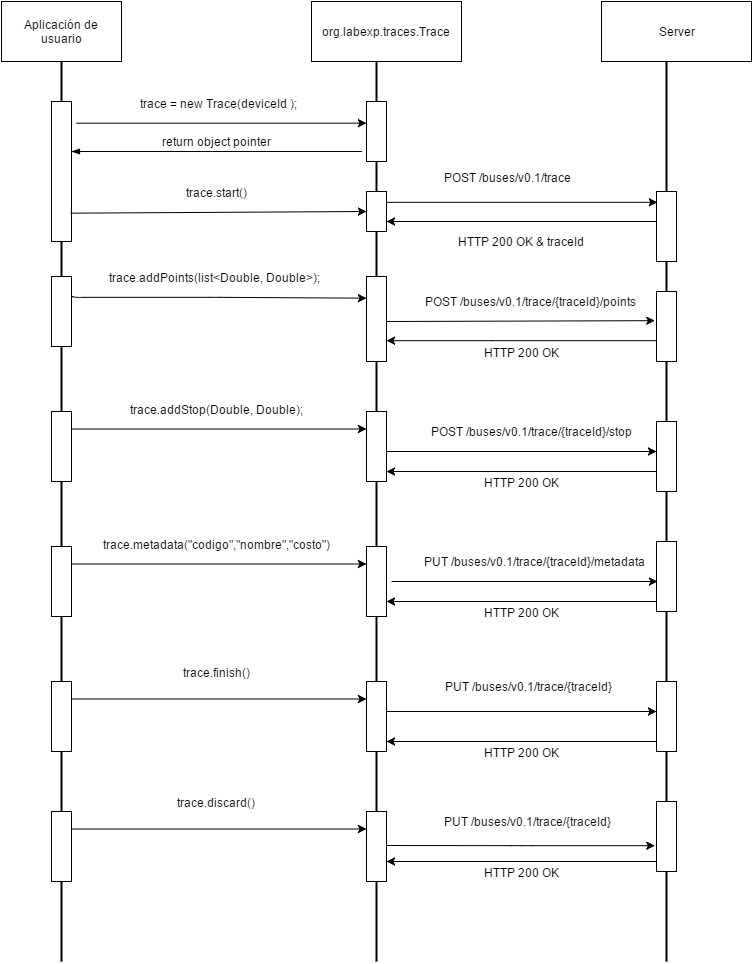

The diagram above was exported from draw.io. Its source (the exported page's mxGraphModel, read from the mxfile embedded in the PNG):
<mxGraphModel dx="730" dy="365" grid="1" gridSize="10" guides="1" tooltips="1" connect="1" arrows="1" fold="1" page="1" pageScale="1" pageWidth="826" pageHeight="1169" background="#ffffff" math="0" shadow="0">
  <root>
    <mxCell id="0" />
    <mxCell id="1" parent="0" />
    <mxCell id="1e8d0f0a11c075c3-52" value="" style="line;direction=south;html=1;strokeWidth=2;" vertex="1" parent="1">
      <mxGeometry x="690" y="100" width="10" height="900" as="geometry" />
    </mxCell>
    <mxCell id="1e8d0f0a11c075c3-51" value="" style="line;direction=south;html=1;strokeWidth=2;" vertex="1" parent="1">
      <mxGeometry x="400" y="100" width="10" height="900" as="geometry" />
    </mxCell>
    <mxCell id="1e8d0f0a11c075c3-50" value="" style="line;direction=south;html=1;strokeWidth=2;" vertex="1" parent="1">
      <mxGeometry x="85" y="100" width="10" height="900" as="geometry" />
    </mxCell>
    <mxCell id="62772ebe3a778181-1" value="Aplicación de usuario" style="whiteSpace=wrap;html=1;" vertex="1" parent="1">
      <mxGeometry x="30" y="40" width="120" height="60" as="geometry" />
    </mxCell>
    <mxCell id="62772ebe3a778181-2" value="&lt;span id=&quot;docs-internal-guid-3bf04ba9-768c-8874-a327-bd681e9ad611&quot;&gt;&lt;span&gt;org&lt;/span&gt;&lt;span&gt;.&lt;/span&gt;&lt;span&gt;labexp&lt;/span&gt;&lt;span&gt;.&lt;/span&gt;&lt;span&gt;traces.Trace&lt;/span&gt;&lt;/span&gt;" style="whiteSpace=wrap;html=1;" vertex="1" parent="1">
      <mxGeometry x="340" y="40" width="150" height="60" as="geometry" />
    </mxCell>
    <mxCell id="62772ebe3a778181-5" value="" style="whiteSpace=wrap;html=1;" vertex="1" parent="1">
      <mxGeometry x="80" y="140" width="20" height="140" as="geometry" />
    </mxCell>
    <mxCell id="62772ebe3a778181-6" value="" style="whiteSpace=wrap;html=1;" vertex="1" parent="1">
      <mxGeometry x="395" y="140" width="20" height="60" as="geometry" />
    </mxCell>
    <mxCell id="62772ebe3a778181-10" value="" style="endArrow=classic;html=1;exitX=1.25;exitY=0.157;exitPerimeter=0;entryX=0;entryY=0.367;entryPerimeter=0;" edge="1" parent="1" source="62772ebe3a778181-5" target="62772ebe3a778181-6">
      <mxGeometry width="50" height="50" relative="1" as="geometry">
        <mxPoint x="120" y="160" as="sourcePoint" />
        <mxPoint x="280" y="160" as="targetPoint" />
      </mxGeometry>
    </mxCell>
    <mxCell id="62772ebe3a778181-11" value="&lt;span id=&quot;docs-internal-guid-3bf04ba9-768e-9894-6a8a-e7a5c3230017&quot;&gt;&lt;span&gt;trace = new&lt;/span&gt;&lt;span&gt; &lt;/span&gt;&lt;span&gt;Trace&lt;/span&gt;&lt;span&gt;(&lt;/span&gt;&lt;span&gt;deviceId &lt;/span&gt;&lt;span&gt;);&lt;/span&gt;&lt;/span&gt;" style="text;html=1;resizable=0;points=[];align=center;verticalAlign=middle;labelBackgroundColor=#ffffff;" vertex="1" connectable="0" parent="62772ebe3a778181-10">
      <mxGeometry x="-0.0375" y="1" relative="1" as="geometry">
        <mxPoint x="3" y="-19" as="offset" />
      </mxGeometry>
    </mxCell>
    <mxCell id="62772ebe3a778181-18" value="" style="endArrow=none;html=1;endFill=0;startArrow=blockThin;startFill=1;edgeStyle=orthogonalEdgeStyle;" edge="1" parent="1" source="62772ebe3a778181-5">
      <mxGeometry width="50" height="50" relative="1" as="geometry">
        <mxPoint x="110" y="200" as="sourcePoint" />
        <mxPoint x="390" y="190" as="targetPoint" />
        <Array as="points">
          <mxPoint x="160" y="190" />
          <mxPoint x="160" y="190" />
        </Array>
      </mxGeometry>
    </mxCell>
    <mxCell id="62772ebe3a778181-19" value="return object pointer" style="text;html=1;resizable=0;points=[];align=center;verticalAlign=middle;labelBackgroundColor=#ffffff;" vertex="1" connectable="0" parent="62772ebe3a778181-18">
      <mxGeometry x="-0.0375" y="1" relative="1" as="geometry">
        <mxPoint x="6" y="-9" as="offset" />
      </mxGeometry>
    </mxCell>
    <mxCell id="62772ebe3a778181-20" value="" style="endArrow=classic;html=1;entryX=0;entryY=0.5;exitX=0.95;exitY=0.8;exitPerimeter=0;" edge="1" parent="1" source="62772ebe3a778181-5" target="69f016521275706d-1">
      <mxGeometry width="50" height="50" relative="1" as="geometry">
        <mxPoint x="110" y="250" as="sourcePoint" />
        <mxPoint x="270" y="250" as="targetPoint" />
      </mxGeometry>
    </mxCell>
    <mxCell id="62772ebe3a778181-21" value="trace.start()" style="text;html=1;resizable=0;points=[];align=center;verticalAlign=middle;labelBackgroundColor=#ffffff;" vertex="1" connectable="0" parent="62772ebe3a778181-20">
      <mxGeometry x="-0.0375" y="1" relative="1" as="geometry">
        <mxPoint x="3" y="-19" as="offset" />
      </mxGeometry>
    </mxCell>
    <mxCell id="1e8d0f0a11c075c3-1" value="" style="whiteSpace=wrap;html=1;" vertex="1" parent="1">
      <mxGeometry x="80" y="315" width="20" height="70" as="geometry" />
    </mxCell>
    <mxCell id="1e8d0f0a11c075c3-2" value="" style="whiteSpace=wrap;html=1;" vertex="1" parent="1">
      <mxGeometry x="395" y="315" width="20" height="85" as="geometry" />
    </mxCell>
    <mxCell id="1e8d0f0a11c075c3-3" value="" style="endArrow=classic;html=1;exitX=1;exitY=0.25;entryX=0;entryY=0.25;edgeStyle=orthogonalEdgeStyle;" edge="1" parent="1" source="1e8d0f0a11c075c3-1" target="1e8d0f0a11c075c3-2">
      <mxGeometry width="50" height="50" relative="1" as="geometry">
        <mxPoint x="120" y="335" as="sourcePoint" />
        <mxPoint x="280" y="335" as="targetPoint" />
        <Array as="points">
          <mxPoint x="100" y="336" />
          <mxPoint x="248" y="336" />
        </Array>
      </mxGeometry>
    </mxCell>
    <mxCell id="1e8d0f0a11c075c3-4" value="&lt;span id=&quot;docs-internal-guid-3bf04ba9-768e-9894-6a8a-e7a5c3230017&quot;&gt;&lt;span&gt;trace.&lt;/span&gt;&lt;span id=&quot;docs-internal-guid-3bf04ba9-7d41-13e1-1d65-ccae074576ad&quot;&gt;&lt;span&gt;addPoints&lt;/span&gt;&lt;/span&gt;&lt;span&gt;(list&amp;lt;Double, Double&amp;gt;&lt;/span&gt;&lt;span&gt;);&lt;/span&gt;&lt;/span&gt;" style="text;html=1;resizable=0;points=[];align=center;verticalAlign=middle;labelBackgroundColor=#ffffff;" vertex="1" connectable="0" parent="1e8d0f0a11c075c3-3">
      <mxGeometry x="-0.0375" y="1" relative="1" as="geometry">
        <mxPoint x="3" y="-19" as="offset" />
      </mxGeometry>
    </mxCell>
    <mxCell id="1e8d0f0a11c075c3-13" value="" style="whiteSpace=wrap;html=1;" vertex="1" parent="1">
      <mxGeometry x="80" y="450" width="20" height="70" as="geometry" />
    </mxCell>
    <mxCell id="1e8d0f0a11c075c3-14" value="" style="whiteSpace=wrap;html=1;" vertex="1" parent="1">
      <mxGeometry x="395" y="450" width="20" height="70" as="geometry" />
    </mxCell>
    <mxCell id="1e8d0f0a11c075c3-15" value="" style="endArrow=classic;html=1;exitX=1;exitY=0.25;entryX=0;entryY=0.25;" edge="1" parent="1" source="1e8d0f0a11c075c3-13" target="1e8d0f0a11c075c3-14">
      <mxGeometry width="50" height="50" relative="1" as="geometry">
        <mxPoint x="120" y="470" as="sourcePoint" />
        <mxPoint x="280" y="470" as="targetPoint" />
      </mxGeometry>
    </mxCell>
    <mxCell id="1e8d0f0a11c075c3-16" value="trace.&lt;span id=&quot;docs-internal-guid-3bf04ba9-7d41-13e1-1d65-ccae074576ad&quot;&gt;addStop&lt;/span&gt;(Double, Double);&lt;br&gt;" style="text;html=1;resizable=0;points=[];align=center;verticalAlign=middle;labelBackgroundColor=#ffffff;" vertex="1" connectable="0" parent="1e8d0f0a11c075c3-15">
      <mxGeometry x="-0.0375" y="1" relative="1" as="geometry">
        <mxPoint x="3" y="-19" as="offset" />
      </mxGeometry>
    </mxCell>
    <mxCell id="1e8d0f0a11c075c3-17" value="" style="whiteSpace=wrap;html=1;" vertex="1" parent="1">
      <mxGeometry x="80" y="585" width="20" height="70" as="geometry" />
    </mxCell>
    <mxCell id="1e8d0f0a11c075c3-18" value="" style="whiteSpace=wrap;html=1;" vertex="1" parent="1">
      <mxGeometry x="395" y="585" width="20" height="70" as="geometry" />
    </mxCell>
    <mxCell id="1e8d0f0a11c075c3-19" value="" style="endArrow=classic;html=1;exitX=1;exitY=0.25;entryX=0;entryY=0.25;" edge="1" parent="1" source="1e8d0f0a11c075c3-17" target="1e8d0f0a11c075c3-18">
      <mxGeometry width="50" height="50" relative="1" as="geometry">
        <mxPoint x="120" y="605" as="sourcePoint" />
        <mxPoint x="280" y="605" as="targetPoint" />
      </mxGeometry>
    </mxCell>
    <mxCell id="1e8d0f0a11c075c3-20" value="&lt;span id=&quot;docs-internal-guid-3bf04ba9-768e-9894-6a8a-e7a5c3230017&quot;&gt;&lt;span&gt;trace.m&lt;/span&gt;&lt;/span&gt;&lt;span id=&quot;docs-internal-guid-3bf04ba9-7d44-3cd5-ec0a-f6549810b074&quot;&gt;&lt;span&gt;etadata&lt;/span&gt;&lt;span&gt;(&lt;/span&gt;&lt;span&gt;&quot;codigo&quot;&lt;/span&gt;&lt;span&gt;,&lt;/span&gt;&lt;span&gt;&quot;nombre&quot;&lt;/span&gt;&lt;span&gt;,&lt;/span&gt;&lt;span&gt;&quot;costo&quot;&lt;/span&gt;&lt;span&gt;)&lt;/span&gt;&lt;/span&gt;" style="text;html=1;resizable=0;points=[];align=center;verticalAlign=middle;labelBackgroundColor=#ffffff;" vertex="1" connectable="0" parent="1e8d0f0a11c075c3-19">
      <mxGeometry x="-0.0375" y="1" relative="1" as="geometry">
        <mxPoint x="3" y="-19" as="offset" />
      </mxGeometry>
    </mxCell>
    <mxCell id="1e8d0f0a11c075c3-22" value="" style="whiteSpace=wrap;html=1;" vertex="1" parent="1">
      <mxGeometry x="80" y="720" width="20" height="70" as="geometry" />
    </mxCell>
    <mxCell id="1e8d0f0a11c075c3-23" value="" style="whiteSpace=wrap;html=1;" vertex="1" parent="1">
      <mxGeometry x="395" y="720" width="20" height="70" as="geometry" />
    </mxCell>
    <mxCell id="1e8d0f0a11c075c3-24" value="" style="endArrow=classic;html=1;exitX=1;exitY=0.25;entryX=0;entryY=0.25;" edge="1" parent="1" source="1e8d0f0a11c075c3-22" target="1e8d0f0a11c075c3-23">
      <mxGeometry width="50" height="50" relative="1" as="geometry">
        <mxPoint x="120" y="740" as="sourcePoint" />
        <mxPoint x="280" y="740" as="targetPoint" />
      </mxGeometry>
    </mxCell>
    <mxCell id="1e8d0f0a11c075c3-25" value="&lt;span id=&quot;docs-internal-guid-3bf04ba9-768e-9894-6a8a-e7a5c3230017&quot;&gt;&lt;span&gt;trace.&lt;/span&gt;&lt;/span&gt;&lt;span id=&quot;docs-internal-guid-3bf04ba9-7d44-3cd5-ec0a-f6549810b074&quot;&gt;&lt;span id=&quot;docs-internal-guid-3bf04ba9-7d44-7447-48c5-1a3e8c31401b&quot;&gt;&lt;span&gt;finish()&lt;/span&gt;&lt;span&gt;&lt;br&gt;&lt;/span&gt;&lt;/span&gt;&lt;br&gt;&lt;/span&gt;" style="text;html=1;resizable=0;points=[];align=center;verticalAlign=middle;labelBackgroundColor=#ffffff;" vertex="1" connectable="0" parent="1e8d0f0a11c075c3-24">
      <mxGeometry x="-0.0375" y="1" relative="1" as="geometry">
        <mxPoint x="3" y="-19" as="offset" />
      </mxGeometry>
    </mxCell>
    <mxCell id="1e8d0f0a11c075c3-28" value="Server" style="whiteSpace=wrap;html=1;" vertex="1" parent="1">
      <mxGeometry x="630" y="40" width="150" height="60" as="geometry" />
    </mxCell>
    <mxCell id="1e8d0f0a11c075c3-31" value="" style="whiteSpace=wrap;html=1;" vertex="1" parent="1">
      <mxGeometry x="685" y="720" width="20" height="70" as="geometry" />
    </mxCell>
    <mxCell id="1e8d0f0a11c075c3-34" value="" style="whiteSpace=wrap;html=1;" vertex="1" parent="1">
      <mxGeometry x="80" y="850" width="20" height="70" as="geometry" />
    </mxCell>
    <mxCell id="1e8d0f0a11c075c3-35" value="" style="whiteSpace=wrap;html=1;" vertex="1" parent="1">
      <mxGeometry x="395" y="850" width="20" height="70" as="geometry" />
    </mxCell>
    <mxCell id="1e8d0f0a11c075c3-36" value="" style="endArrow=classic;html=1;exitX=1;exitY=0.25;entryX=0;entryY=0.25;" edge="1" parent="1" source="1e8d0f0a11c075c3-34" target="1e8d0f0a11c075c3-35">
      <mxGeometry width="50" height="50" relative="1" as="geometry">
        <mxPoint x="120" y="870" as="sourcePoint" />
        <mxPoint x="280" y="870" as="targetPoint" />
      </mxGeometry>
    </mxCell>
    <mxCell id="1e8d0f0a11c075c3-37" value="&lt;span id=&quot;docs-internal-guid-3bf04ba9-768e-9894-6a8a-e7a5c3230017&quot;&gt;&lt;span&gt;trace.d&lt;/span&gt;&lt;/span&gt;&lt;span id=&quot;docs-internal-guid-3bf04ba9-7d44-3cd5-ec0a-f6549810b074&quot;&gt;&lt;span id=&quot;docs-internal-guid-3bf04ba9-7d44-7447-48c5-1a3e8c31401b&quot;&gt;&lt;span&gt;iscard()&lt;/span&gt;&lt;span&gt;&lt;br&gt;&lt;/span&gt;&lt;/span&gt;&lt;br&gt;&lt;/span&gt;" style="text;html=1;resizable=0;points=[];align=center;verticalAlign=middle;labelBackgroundColor=#ffffff;" vertex="1" connectable="0" parent="1e8d0f0a11c075c3-36">
      <mxGeometry x="-0.0375" y="1" relative="1" as="geometry">
        <mxPoint x="3" y="-19" as="offset" />
      </mxGeometry>
    </mxCell>
    <mxCell id="38f6471fc04f2b33-3" value="" style="endArrow=classic;html=1;entryX=0.05;entryY=0.157;edgeStyle=orthogonalEdgeStyle;exitX=1;exitY=0.25;entryPerimeter=0;" edge="1" parent="1" target="69f016521275706d-78" source="69f016521275706d-1">
      <mxGeometry x="415" y="265" width="50" height="50" as="geometry">
        <mxPoint x="415" y="265" as="sourcePoint" />
        <mxPoint x="670" y="267" as="targetPoint" />
        <Array as="points">
          <mxPoint x="685" y="240" />
          <mxPoint x="685" y="241" />
        </Array>
      </mxGeometry>
    </mxCell>
    <mxCell id="69f016521275706d-57" value="POST /buses/v0.1/trace" style="text;html=1;resizable=0;points=[];align=center;verticalAlign=middle;labelBackgroundColor=#ffffff;" vertex="1" connectable="0" parent="38f6471fc04f2b33-3">
      <mxGeometry relative="1" as="geometry">
        <mxPoint x="-15" y="-25" as="offset" />
      </mxGeometry>
    </mxCell>
    <mxCell id="38f6471fc04f2b33-5" value="&lt;pre&gt;&lt;pre&gt;&lt;br&gt;&lt;/pre&gt;&lt;/pre&gt;" style="text;html=1;resizable=0;points=[];autosize=1;align=left;verticalAlign=top;spacingTop=-4;" vertex="1" parent="1">
      <mxGeometry x="428" y="230" width="20" height="40" as="geometry" />
    </mxCell>
    <mxCell id="69f016521275706d-1" value="" style="whiteSpace=wrap;html=1;" vertex="1" parent="1">
      <mxGeometry x="395" y="230" width="20" height="40" as="geometry" />
    </mxCell>
    <mxCell id="69f016521275706d-3" value="" style="endArrow=classic;html=1;entryX=-0.1;entryY=0.414;entryPerimeter=0;" edge="1" parent="1" target="69f016521275706d-77">
      <mxGeometry x="415" y="360" width="50" height="50" as="geometry">
        <mxPoint x="415" y="360" as="sourcePoint" />
        <mxPoint x="685" y="350" as="targetPoint" />
      </mxGeometry>
    </mxCell>
    <mxCell id="69f016521275706d-5" value="&lt;pre&gt;&lt;br&gt;&lt;/pre&gt;" style="text;html=1;resizable=0;points=[];align=center;verticalAlign=middle;labelBackgroundColor=#ffffff;" vertex="1" connectable="0" parent="69f016521275706d-3">
      <mxGeometry relative="1" as="geometry">
        <mxPoint x="45" y="-10" as="offset" />
      </mxGeometry>
    </mxCell>
    <mxCell id="69f016521275706d-6" value="POST /buses/v0.1/trace/{traceId}/points" style="text;html=1;resizable=0;points=[];align=center;verticalAlign=middle;labelBackgroundColor=#ffffff;" vertex="1" connectable="0" parent="69f016521275706d-3">
      <mxGeometry relative="1" as="geometry">
        <mxPoint x="10" y="-20" as="offset" />
      </mxGeometry>
    </mxCell>
    <mxCell id="69f016521275706d-8" value="" style="endArrow=classic;html=1;edgeStyle=orthogonalEdgeStyle;" edge="1" parent="1" target="69f016521275706d-76">
      <mxGeometry x="415" y="490" width="50" height="50" as="geometry">
        <mxPoint x="415" y="490" as="sourcePoint" />
        <mxPoint x="680" y="489" as="targetPoint" />
        <Array as="points">
          <mxPoint x="640" y="490" />
          <mxPoint x="640" y="490" />
        </Array>
      </mxGeometry>
    </mxCell>
    <mxCell id="69f016521275706d-9" value="&lt;pre&gt;&lt;br&gt;&lt;/pre&gt;" style="text;html=1;resizable=0;points=[];align=center;verticalAlign=middle;labelBackgroundColor=#ffffff;" vertex="1" connectable="0" parent="69f016521275706d-8">
      <mxGeometry relative="1" as="geometry">
        <mxPoint x="45" y="-10" as="offset" />
      </mxGeometry>
    </mxCell>
    <mxCell id="69f016521275706d-10" value="POST /buses/v0.1/trace/{traceId}/stop" style="text;html=1;resizable=0;points=[];align=center;verticalAlign=middle;labelBackgroundColor=#ffffff;" vertex="1" connectable="0" parent="69f016521275706d-8">
      <mxGeometry relative="1" as="geometry">
        <mxPoint x="10" y="-20" as="offset" />
      </mxGeometry>
    </mxCell>
    <mxCell id="69f016521275706d-11" value="" style="endArrow=classic;html=1;edgeStyle=orthogonalEdgeStyle;" edge="1" parent="1">
      <mxGeometry x="420" y="620" width="50" height="50" as="geometry">
        <mxPoint x="420" y="620" as="sourcePoint" />
        <mxPoint x="686" y="620" as="targetPoint" />
      </mxGeometry>
    </mxCell>
    <mxCell id="69f016521275706d-12" value="&lt;pre&gt;&lt;br&gt;&lt;/pre&gt;" style="text;html=1;resizable=0;points=[];align=center;verticalAlign=middle;labelBackgroundColor=#ffffff;" vertex="1" connectable="0" parent="69f016521275706d-11">
      <mxGeometry relative="1" as="geometry">
        <mxPoint x="45" y="-10" as="offset" />
      </mxGeometry>
    </mxCell>
    <mxCell id="69f016521275706d-13" value="PUT /buses/v0.1/trace/{traceId}/metadata" style="text;html=1;resizable=0;points=[];align=center;verticalAlign=middle;labelBackgroundColor=#ffffff;" vertex="1" connectable="0" parent="69f016521275706d-11">
      <mxGeometry relative="1" as="geometry">
        <mxPoint x="10" y="-20" as="offset" />
      </mxGeometry>
    </mxCell>
    <mxCell id="69f016521275706d-14" value="" style="whiteSpace=wrap;html=1;" vertex="1" parent="1">
      <mxGeometry x="685" y="840" width="20" height="70" as="geometry" />
    </mxCell>
    <mxCell id="69f016521275706d-15" value="" style="endArrow=classic;html=1;edgeStyle=orthogonalEdgeStyle;" edge="1" parent="1" source="1e8d0f0a11c075c3-23">
      <mxGeometry x="415" y="754" width="50" height="50" as="geometry">
        <mxPoint x="415" y="754" as="sourcePoint" />
        <mxPoint x="685" y="750" as="targetPoint" />
        <Array as="points">
          <mxPoint x="490" y="750" />
          <mxPoint x="490" y="750" />
        </Array>
      </mxGeometry>
    </mxCell>
    <mxCell id="69f016521275706d-16" value="&lt;pre&gt;&lt;br&gt;&lt;/pre&gt;" style="text;html=1;resizable=0;points=[];align=center;verticalAlign=middle;labelBackgroundColor=#ffffff;" vertex="1" connectable="0" parent="69f016521275706d-15">
      <mxGeometry relative="1" as="geometry">
        <mxPoint x="45" y="-10" as="offset" />
      </mxGeometry>
    </mxCell>
    <mxCell id="69f016521275706d-17" value="&lt;pre&gt;&lt;br&gt;&lt;/pre&gt;" style="text;html=1;resizable=0;points=[];align=center;verticalAlign=middle;labelBackgroundColor=#ffffff;" vertex="1" connectable="0" parent="69f016521275706d-15">
      <mxGeometry relative="1" as="geometry">
        <mxPoint x="10" y="-20" as="offset" />
      </mxGeometry>
    </mxCell>
    <mxCell id="69f016521275706d-18" value="PUT /buses/v0.1/trace/{traceId}" style="text;html=1;resizable=0;points=[];align=center;verticalAlign=middle;labelBackgroundColor=#ffffff;" vertex="1" connectable="0" parent="69f016521275706d-15">
      <mxGeometry relative="1" as="geometry">
        <mxPoint x="7" y="-25" as="offset" />
      </mxGeometry>
    </mxCell>
    <mxCell id="69f016521275706d-19" value="" style="endArrow=classic;html=1;entryX=-0.1;entryY=0.629;entryPerimeter=0;edgeStyle=orthogonalEdgeStyle;" edge="1" parent="1" target="69f016521275706d-14">
      <mxGeometry x="415" y="884" width="50" height="50" as="geometry">
        <mxPoint x="415" y="884" as="sourcePoint" />
        <mxPoint x="680" y="885" as="targetPoint" />
      </mxGeometry>
    </mxCell>
    <mxCell id="69f016521275706d-20" value="&lt;pre&gt;&lt;br&gt;&lt;/pre&gt;" style="text;html=1;resizable=0;points=[];align=center;verticalAlign=middle;labelBackgroundColor=#ffffff;" vertex="1" connectable="0" parent="69f016521275706d-19">
      <mxGeometry relative="1" as="geometry">
        <mxPoint x="45" y="-10" as="offset" />
      </mxGeometry>
    </mxCell>
    <mxCell id="69f016521275706d-21" value="&lt;pre&gt;&lt;br&gt;&lt;/pre&gt;" style="text;html=1;resizable=0;points=[];align=center;verticalAlign=middle;labelBackgroundColor=#ffffff;" vertex="1" connectable="0" parent="69f016521275706d-19">
      <mxGeometry relative="1" as="geometry">
        <mxPoint x="10" y="-20" as="offset" />
      </mxGeometry>
    </mxCell>
    <mxCell id="69f016521275706d-22" value="PUT /buses/v0.1/trace/{traceId}" style="text;html=1;resizable=0;points=[];align=center;verticalAlign=middle;labelBackgroundColor=#ffffff;" vertex="1" connectable="0" parent="69f016521275706d-19">
      <mxGeometry relative="1" as="geometry">
        <mxPoint x="7" y="-25" as="offset" />
      </mxGeometry>
    </mxCell>
    <mxCell id="69f016521275706d-68" value="" style="whiteSpace=wrap;html=1;" vertex="1" parent="1">
      <mxGeometry x="685" y="580" width="20" height="70" as="geometry" />
    </mxCell>
    <mxCell id="69f016521275706d-76" value="" style="whiteSpace=wrap;html=1;" vertex="1" parent="1">
      <mxGeometry x="685" y="460" width="20" height="70" as="geometry" />
    </mxCell>
    <mxCell id="2adf60bea9be77a5-9" style="edgeStyle=orthogonalEdgeStyle;rounded=0;html=1;jettySize=auto;orthogonalLoop=1;entryX=1;entryY=0.75;" edge="1" parent="1" source="69f016521275706d-77" target="1e8d0f0a11c075c3-2">
      <mxGeometry relative="1" as="geometry">
        <mxPoint x="410" y="385" as="targetPoint" />
        <Array as="points">
          <mxPoint x="520" y="379" />
          <mxPoint x="520" y="379" />
        </Array>
      </mxGeometry>
    </mxCell>
    <mxCell id="2adf60bea9be77a5-10" value="HTTP 200 OK" style="text;html=1;resizable=0;points=[];align=center;verticalAlign=middle;labelBackgroundColor=#ffffff;" vertex="1" connectable="0" parent="2adf60bea9be77a5-9">
      <mxGeometry x="0.2222" y="-34" relative="1" as="geometry">
        <mxPoint x="30" y="45" as="offset" />
      </mxGeometry>
    </mxCell>
    <mxCell id="69f016521275706d-77" value="" style="whiteSpace=wrap;html=1;" vertex="1" parent="1">
      <mxGeometry x="685" y="330" width="20" height="70" as="geometry" />
    </mxCell>
    <mxCell id="2adf60bea9be77a5-2" style="edgeStyle=orthogonalEdgeStyle;rounded=0;html=1;entryX=1;entryY=0.75;jettySize=auto;orthogonalLoop=1;" edge="1" parent="1" source="69f016521275706d-78" target="69f016521275706d-1">
      <mxGeometry relative="1" as="geometry">
        <Array as="points">
          <mxPoint x="570" y="260" />
          <mxPoint x="570" y="260" />
        </Array>
      </mxGeometry>
    </mxCell>
    <mxCell id="2adf60bea9be77a5-4" value="HTTP 200 OK &amp;amp; traceId" style="text;html=1;resizable=0;points=[];align=center;verticalAlign=middle;labelBackgroundColor=#ffffff;" vertex="1" connectable="0" parent="2adf60bea9be77a5-2">
      <mxGeometry x="-0.1481" y="29" relative="1" as="geometry">
        <mxPoint x="-20" y="-9" as="offset" />
      </mxGeometry>
    </mxCell>
    <mxCell id="69f016521275706d-78" value="" style="whiteSpace=wrap;html=1;" vertex="1" parent="1">
      <mxGeometry x="685" y="230" width="20" height="70" as="geometry" />
    </mxCell>
    <mxCell id="2adf60bea9be77a5-12" style="edgeStyle=orthogonalEdgeStyle;rounded=0;html=1;jettySize=auto;orthogonalLoop=1;entryX=1;entryY=0.75;" edge="1" parent="1">
      <mxGeometry relative="1" as="geometry">
        <mxPoint x="685" y="510" as="sourcePoint" />
        <mxPoint x="415" y="510" as="targetPoint" />
        <Array as="points">
          <mxPoint x="520" y="510" />
          <mxPoint x="520" y="510" />
        </Array>
      </mxGeometry>
    </mxCell>
    <mxCell id="2adf60bea9be77a5-13" value="HTTP 200 OK" style="text;html=1;resizable=0;points=[];align=center;verticalAlign=middle;labelBackgroundColor=#ffffff;" vertex="1" connectable="0" parent="2adf60bea9be77a5-12">
      <mxGeometry x="0.2222" y="-34" relative="1" as="geometry">
        <mxPoint x="30" y="45" as="offset" />
      </mxGeometry>
    </mxCell>
    <mxCell id="2adf60bea9be77a5-14" style="edgeStyle=orthogonalEdgeStyle;rounded=0;html=1;jettySize=auto;orthogonalLoop=1;entryX=1;entryY=0.75;" edge="1" parent="1">
      <mxGeometry relative="1" as="geometry">
        <mxPoint x="685" y="640" as="sourcePoint" />
        <mxPoint x="415" y="640" as="targetPoint" />
        <Array as="points">
          <mxPoint x="520" y="640" />
          <mxPoint x="520" y="640" />
        </Array>
      </mxGeometry>
    </mxCell>
    <mxCell id="2adf60bea9be77a5-15" value="HTTP 200 OK" style="text;html=1;resizable=0;points=[];align=center;verticalAlign=middle;labelBackgroundColor=#ffffff;" vertex="1" connectable="0" parent="2adf60bea9be77a5-14">
      <mxGeometry x="0.2222" y="-34" relative="1" as="geometry">
        <mxPoint x="30" y="45" as="offset" />
      </mxGeometry>
    </mxCell>
    <mxCell id="2adf60bea9be77a5-16" style="edgeStyle=orthogonalEdgeStyle;rounded=0;html=1;jettySize=auto;orthogonalLoop=1;entryX=1;entryY=0.75;" edge="1" parent="1">
      <mxGeometry relative="1" as="geometry">
        <mxPoint x="685" y="780" as="sourcePoint" />
        <mxPoint x="415" y="780" as="targetPoint" />
        <Array as="points">
          <mxPoint x="520" y="780" />
          <mxPoint x="520" y="780" />
        </Array>
      </mxGeometry>
    </mxCell>
    <mxCell id="2adf60bea9be77a5-17" value="HTTP 200 OK" style="text;html=1;resizable=0;points=[];align=center;verticalAlign=middle;labelBackgroundColor=#ffffff;" vertex="1" connectable="0" parent="2adf60bea9be77a5-16">
      <mxGeometry x="0.2222" y="-34" relative="1" as="geometry">
        <mxPoint x="30" y="45" as="offset" />
      </mxGeometry>
    </mxCell>
    <mxCell id="2adf60bea9be77a5-18" style="edgeStyle=orthogonalEdgeStyle;rounded=0;html=1;jettySize=auto;orthogonalLoop=1;entryX=1;entryY=0.75;" edge="1" parent="1">
      <mxGeometry relative="1" as="geometry">
        <mxPoint x="684.9655172413793" y="899.8620689655172" as="sourcePoint" />
        <mxPoint x="415.3103448275863" y="899.8620689655172" as="targetPoint" />
        <Array as="points">
          <mxPoint x="520" y="900" />
          <mxPoint x="520" y="900" />
        </Array>
      </mxGeometry>
    </mxCell>
    <mxCell id="2adf60bea9be77a5-19" value="HTTP 200 OK" style="text;html=1;resizable=0;points=[];align=center;verticalAlign=middle;labelBackgroundColor=#ffffff;" vertex="1" connectable="0" parent="2adf60bea9be77a5-18">
      <mxGeometry x="0.2222" y="-34" relative="1" as="geometry">
        <mxPoint x="30" y="45" as="offset" />
      </mxGeometry>
    </mxCell>
  </root>
</mxGraphModel>